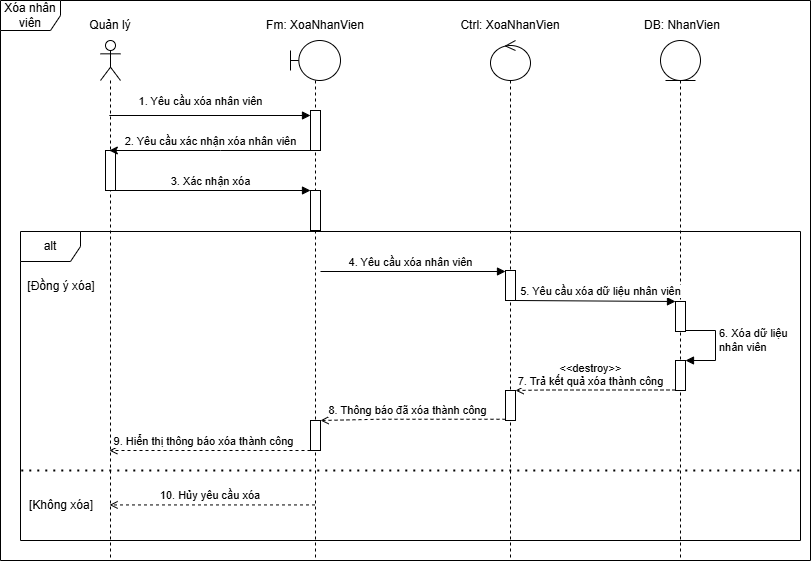

The diagram above was exported from draw.io. Its source (the exported page's mxGraphModel, read from the mxfile embedded in the PNG):
<mxGraphModel dx="1220" dy="993" grid="1" gridSize="10" guides="1" tooltips="1" connect="1" arrows="1" fold="1" page="1" pageScale="1" pageWidth="827" pageHeight="1169" math="0" shadow="0">
  <root>
    <mxCell id="0" />
    <mxCell id="1" parent="0" />
    <mxCell id="47YyVqYtrBps7172Vp_T-1" parent="1" style="shape=umlFrame;whiteSpace=wrap;html=1;pointerEvents=0;" value="Xóa nhân viên" vertex="1">
      <mxGeometry height="560" width="810" x="20" y="30" as="geometry" />
    </mxCell>
    <mxCell id="47YyVqYtrBps7172Vp_T-2" parent="1" style="shape=umlLifeline;perimeter=lifelinePerimeter;whiteSpace=wrap;html=1;container=1;dropTarget=0;collapsible=0;recursiveResize=0;outlineConnect=0;portConstraint=eastwest;newEdgeStyle={&quot;curved&quot;:0,&quot;rounded&quot;:0};participant=umlActor;" value="" vertex="1">
      <mxGeometry height="520" width="20" x="120" y="70" as="geometry" />
    </mxCell>
    <mxCell id="47YyVqYtrBps7172Vp_T-3" parent="47YyVqYtrBps7172Vp_T-2" style="html=1;points=[[0,0,0,0,5],[0,1,0,0,-5],[1,0,0,0,5],[1,1,0,0,-5]];perimeter=orthogonalPerimeter;outlineConnect=0;targetShapes=umlLifeline;portConstraint=eastwest;newEdgeStyle={&quot;curved&quot;:0,&quot;rounded&quot;:0};" value="" vertex="1">
      <mxGeometry height="40" width="10" x="5" y="110" as="geometry" />
    </mxCell>
    <mxCell id="47YyVqYtrBps7172Vp_T-4" parent="1" style="shape=umlLifeline;perimeter=lifelinePerimeter;whiteSpace=wrap;html=1;container=1;dropTarget=0;collapsible=0;recursiveResize=0;outlineConnect=0;portConstraint=eastwest;newEdgeStyle={&quot;curved&quot;:0,&quot;rounded&quot;:0};participant=umlBoundary;" value="" vertex="1">
      <mxGeometry height="520" width="50" x="310" y="70" as="geometry" />
    </mxCell>
    <mxCell id="47YyVqYtrBps7172Vp_T-5" parent="47YyVqYtrBps7172Vp_T-4" style="html=1;points=[[0,0,0,0,5],[0,1,0,0,-5],[1,0,0,0,5],[1,1,0,0,-5]];perimeter=orthogonalPerimeter;outlineConnect=0;targetShapes=umlLifeline;portConstraint=eastwest;newEdgeStyle={&quot;curved&quot;:0,&quot;rounded&quot;:0};" value="" vertex="1">
      <mxGeometry height="40" width="10" x="20" y="70" as="geometry" />
    </mxCell>
    <mxCell id="47YyVqYtrBps7172Vp_T-6" parent="47YyVqYtrBps7172Vp_T-4" style="html=1;points=[[0,0,0,0,5],[0,1,0,0,-5],[1,0,0,0,5],[1,1,0,0,-5]];perimeter=orthogonalPerimeter;outlineConnect=0;targetShapes=umlLifeline;portConstraint=eastwest;newEdgeStyle={&quot;curved&quot;:0,&quot;rounded&quot;:0};" value="" vertex="1">
      <mxGeometry height="40" width="10" x="20" y="150" as="geometry" />
    </mxCell>
    <mxCell id="47YyVqYtrBps7172Vp_T-7" parent="1" style="shape=umlLifeline;perimeter=lifelinePerimeter;whiteSpace=wrap;html=1;container=1;dropTarget=0;collapsible=0;recursiveResize=0;outlineConnect=0;portConstraint=eastwest;newEdgeStyle={&quot;curved&quot;:0,&quot;rounded&quot;:0};participant=umlControl;" value="" vertex="1">
      <mxGeometry height="520" width="40" x="510" y="70" as="geometry" />
    </mxCell>
    <mxCell id="47YyVqYtrBps7172Vp_T-8" parent="47YyVqYtrBps7172Vp_T-7" style="html=1;points=[[0,0,0,0,5],[0,1,0,0,-5],[1,0,0,0,5],[1,1,0,0,-5]];perimeter=orthogonalPerimeter;outlineConnect=0;targetShapes=umlLifeline;portConstraint=eastwest;newEdgeStyle={&quot;curved&quot;:0,&quot;rounded&quot;:0};" value="" vertex="1">
      <mxGeometry height="30" width="10" x="15" y="230" as="geometry" />
    </mxCell>
    <mxCell id="47YyVqYtrBps7172Vp_T-9" parent="47YyVqYtrBps7172Vp_T-7" style="html=1;points=[[0,0,0,0,5],[0,1,0,0,-5],[1,0,0,0,5],[1,1,0,0,-5]];perimeter=orthogonalPerimeter;outlineConnect=0;targetShapes=umlLifeline;portConstraint=eastwest;newEdgeStyle={&quot;curved&quot;:0,&quot;rounded&quot;:0};" value="" vertex="1">
      <mxGeometry height="30" width="10" x="15" y="350" as="geometry" />
    </mxCell>
    <mxCell id="47YyVqYtrBps7172Vp_T-10" parent="1" style="shape=umlLifeline;perimeter=lifelinePerimeter;whiteSpace=wrap;html=1;container=1;dropTarget=0;collapsible=0;recursiveResize=0;outlineConnect=0;portConstraint=eastwest;newEdgeStyle={&quot;curved&quot;:0,&quot;rounded&quot;:0};participant=umlEntity;" value="" vertex="1">
      <mxGeometry height="520" width="40" x="680" y="70" as="geometry" />
    </mxCell>
    <mxCell id="47YyVqYtrBps7172Vp_T-11" parent="47YyVqYtrBps7172Vp_T-10" style="html=1;points=[[0,0,0,0,5],[0,1,0,0,-5],[1,0,0,0,5],[1,1,0,0,-5]];perimeter=orthogonalPerimeter;outlineConnect=0;targetShapes=umlLifeline;portConstraint=eastwest;newEdgeStyle={&quot;curved&quot;:0,&quot;rounded&quot;:0};" value="" vertex="1">
      <mxGeometry height="30" width="10" x="15" y="320" as="geometry" />
    </mxCell>
    <mxCell id="47YyVqYtrBps7172Vp_T-12" edge="1" parent="1" source="47YyVqYtrBps7172Vp_T-5" style="html=1;verticalAlign=bottom;endArrow=classic;curved=0;rounded=0;endFill=1;strokeWidth=1;" target="47YyVqYtrBps7172Vp_T-2" value="2. Yêu cầu xác nhận xóa nhân viên">
      <mxGeometry relative="1" as="geometry">
        <Array as="points">
          <mxPoint x="240" y="180" />
        </Array>
        <mxPoint x="290" y="190" as="sourcePoint" />
        <mxPoint x="220" y="190" as="targetPoint" />
      </mxGeometry>
    </mxCell>
    <mxCell id="47YyVqYtrBps7172Vp_T-13" edge="1" parent="1" source="47YyVqYtrBps7172Vp_T-2" style="html=1;verticalAlign=bottom;endArrow=block;curved=0;rounded=0;entryX=0;entryY=0;entryDx=0;entryDy=5;strokeWidth=1;" target="47YyVqYtrBps7172Vp_T-5" value="1. Yêu cầu xóa nhân viên">
      <mxGeometry relative="1" x="-0.0973" y="5" as="geometry">
        <mxPoint x="1" as="offset" />
        <mxPoint x="260" y="145" as="sourcePoint" />
      </mxGeometry>
    </mxCell>
    <mxCell id="47YyVqYtrBps7172Vp_T-14" parent="1" style="text;html=1;whiteSpace=wrap;strokeColor=none;fillColor=none;align=center;verticalAlign=middle;rounded=0;" value="Quản lý" vertex="1">
      <mxGeometry height="30" width="60" x="100" y="40" as="geometry" />
    </mxCell>
    <mxCell id="47YyVqYtrBps7172Vp_T-15" parent="1" style="text;html=1;whiteSpace=wrap;strokeColor=none;fillColor=none;align=center;verticalAlign=middle;rounded=0;" value="Fm: XoaNhanVien" vertex="1">
      <mxGeometry height="30" width="130" x="270" y="40" as="geometry" />
    </mxCell>
    <mxCell id="47YyVqYtrBps7172Vp_T-16" parent="1" style="text;html=1;whiteSpace=wrap;strokeColor=none;fillColor=none;align=center;verticalAlign=middle;rounded=0;" value="Ctrl: XoaNhanVien" vertex="1">
      <mxGeometry height="30" width="130" x="465" y="40" as="geometry" />
    </mxCell>
    <mxCell id="47YyVqYtrBps7172Vp_T-17" parent="1" style="text;html=1;whiteSpace=wrap;strokeColor=none;fillColor=none;align=center;verticalAlign=middle;rounded=0;" value="DB: NhanVien" vertex="1">
      <mxGeometry height="30" width="130" x="637" y="40" as="geometry" />
    </mxCell>
    <mxCell id="47YyVqYtrBps7172Vp_T-18" edge="1" parent="1" source="47YyVqYtrBps7172Vp_T-3" style="html=1;verticalAlign=bottom;endArrow=block;curved=0;rounded=0;strokeWidth=1;" target="47YyVqYtrBps7172Vp_T-6" value="3. Xác nhận xóa">
      <mxGeometry relative="1" x="-0.0256" as="geometry">
        <mxPoint as="offset" />
        <mxPoint x="140" y="219.5" as="sourcePoint" />
        <mxPoint x="340" y="219.5" as="targetPoint" />
      </mxGeometry>
    </mxCell>
    <mxCell id="47YyVqYtrBps7172Vp_T-19" parent="1" style="shape=umlFrame;whiteSpace=wrap;html=1;pointerEvents=0;" value="alt" vertex="1">
      <mxGeometry height="309" width="780" x="40" y="261" as="geometry" />
    </mxCell>
    <mxCell id="47YyVqYtrBps7172Vp_T-20" edge="1" parent="1" style="html=1;verticalAlign=bottom;endArrow=block;curved=0;rounded=0;strokeWidth=1;" value="4. Yêu cầu xóa nhân viên">
      <mxGeometry relative="1" x="-0.0256" as="geometry">
        <mxPoint as="offset" />
        <mxPoint x="340" y="301" as="sourcePoint" />
        <mxPoint x="525" y="301" as="targetPoint" />
      </mxGeometry>
    </mxCell>
    <mxCell id="47YyVqYtrBps7172Vp_T-21" edge="1" parent="1" source="47YyVqYtrBps7172Vp_T-8" style="html=1;verticalAlign=bottom;endArrow=block;curved=0;rounded=0;strokeWidth=1;" target="47YyVqYtrBps7172Vp_T-22" value="5. Yêu cầu xóa dữ liệu nhân viên">
      <mxGeometry relative="1" x="0.0625" y="1" as="geometry">
        <mxPoint as="offset" />
        <mxPoint x="535" y="441" as="sourcePoint" />
        <mxPoint x="720" y="441" as="targetPoint" />
      </mxGeometry>
    </mxCell>
    <mxCell id="47YyVqYtrBps7172Vp_T-22" parent="1" style="html=1;points=[[0,0,0,0,5],[0,1,0,0,-5],[1,0,0,0,5],[1,1,0,0,-5]];perimeter=orthogonalPerimeter;outlineConnect=0;targetShapes=umlLifeline;portConstraint=eastwest;newEdgeStyle={&quot;curved&quot;:0,&quot;rounded&quot;:0};" value="" vertex="1">
      <mxGeometry height="30" width="10" x="695" y="331" as="geometry" />
    </mxCell>
    <mxCell id="47YyVqYtrBps7172Vp_T-23" edge="1" parent="1" source="47YyVqYtrBps7172Vp_T-22" style="html=1;align=left;spacingLeft=2;endArrow=block;rounded=0;edgeStyle=orthogonalEdgeStyle;curved=0;rounded=0;" target="47YyVqYtrBps7172Vp_T-11" value="6. Xóa dữ liệu&amp;nbsp;&lt;div&gt;nhân viên&lt;/div&gt;">
      <mxGeometry relative="1" x="-0.1111" as="geometry">
        <mxPoint as="offset" />
        <Array as="points">
          <mxPoint x="735" y="360" />
          <mxPoint x="735" y="390" />
        </Array>
        <mxPoint x="705" y="310.0000000000001" as="sourcePoint" />
        <mxPoint x="710" y="389.9999999999999" as="targetPoint" />
      </mxGeometry>
    </mxCell>
    <mxCell id="47YyVqYtrBps7172Vp_T-24" parent="1" style="html=1;points=[[0,0,0,0,5],[0,1,0,0,-5],[1,0,0,0,5],[1,1,0,0,-5]];perimeter=orthogonalPerimeter;outlineConnect=0;targetShapes=umlLifeline;portConstraint=eastwest;newEdgeStyle={&quot;curved&quot;:0,&quot;rounded&quot;:0};" value="" vertex="1">
      <mxGeometry height="30" width="10" x="330" y="450" as="geometry" />
    </mxCell>
    <mxCell id="47YyVqYtrBps7172Vp_T-25" parent="1" style="text;html=1;whiteSpace=wrap;strokeColor=none;fillColor=none;align=center;verticalAlign=middle;rounded=0;" value="[Đồng ý xóa]" vertex="1">
      <mxGeometry height="30" width="70" x="46" y="301" as="geometry" />
    </mxCell>
    <mxCell id="47YyVqYtrBps7172Vp_T-26" edge="1" parent="1" style="endArrow=none;dashed=1;html=1;dashPattern=1 3;strokeWidth=2;rounded=0;exitX=0;exitY=0.727;exitDx=0;exitDy=0;exitPerimeter=0;entryX=0.999;entryY=0.727;entryDx=0;entryDy=0;entryPerimeter=0;" value="">
      <mxGeometry height="50" relative="1" width="50" as="geometry">
        <mxPoint x="40.77999999999997" y="499.9999999999998" as="sourcePoint" />
        <mxPoint x="820" y="499.9999999999998" as="targetPoint" />
      </mxGeometry>
    </mxCell>
    <mxCell id="47YyVqYtrBps7172Vp_T-27" parent="1" style="text;html=1;whiteSpace=wrap;strokeColor=none;fillColor=none;align=center;verticalAlign=middle;rounded=0;" value="[Không xóa]" vertex="1">
      <mxGeometry height="30" width="70" x="46" y="520" as="geometry" />
    </mxCell>
    <mxCell id="47YyVqYtrBps7172Vp_T-28" edge="1" parent="1" source="47YyVqYtrBps7172Vp_T-4" style="html=1;verticalAlign=bottom;endArrow=open;curved=0;rounded=0;endFill=0;strokeWidth=1;dashed=1;" value="10. Hủy yêu cầu xóa&amp;nbsp;">
      <mxGeometry relative="1" x="0.0048" as="geometry">
        <mxPoint as="offset" />
        <Array as="points">
          <mxPoint x="221" y="534.44" />
        </Array>
        <mxPoint x="330" y="534.44" as="sourcePoint" />
        <mxPoint x="129.0714285714282" y="534.4399999999998" as="targetPoint" />
      </mxGeometry>
    </mxCell>
    <mxCell id="47YyVqYtrBps7172Vp_T-29" edge="1" parent="1" style="html=1;verticalAlign=bottom;endArrow=open;curved=0;rounded=0;endFill=0;strokeWidth=1;dashed=1;" target="47YyVqYtrBps7172Vp_T-9" value="&amp;lt;&amp;lt;destroy&amp;gt;&amp;gt;&lt;div&gt;7. Trả kết quả xóa thành công&lt;/div&gt;">
      <mxGeometry relative="1" x="0.0625" as="geometry">
        <mxPoint as="offset" />
        <Array as="points">
          <mxPoint x="563.5" y="419.5" />
        </Array>
        <mxPoint x="695" y="419.5" as="sourcePoint" />
        <mxPoint x="535" y="419.5" as="targetPoint" />
      </mxGeometry>
    </mxCell>
    <mxCell id="47YyVqYtrBps7172Vp_T-30" edge="1" parent="1" style="html=1;verticalAlign=bottom;endArrow=open;curved=0;rounded=0;endFill=0;strokeWidth=1;dashed=1;" target="47YyVqYtrBps7172Vp_T-24" value="8. Thông báo đã xóa thành công">
      <mxGeometry relative="1" x="0.0604" as="geometry">
        <mxPoint as="offset" />
        <Array as="points">
          <mxPoint x="398.5" y="448.75" />
        </Array>
        <mxPoint x="525" y="448.75" as="sourcePoint" />
        <mxPoint x="370" y="449.25" as="targetPoint" />
      </mxGeometry>
    </mxCell>
    <mxCell id="47YyVqYtrBps7172Vp_T-31" edge="1" parent="1" source="47YyVqYtrBps7172Vp_T-24" style="html=1;verticalAlign=bottom;endArrow=open;curved=0;rounded=0;endFill=0;strokeWidth=1;dashed=1;" target="47YyVqYtrBps7172Vp_T-2" value="9. Hiển thị thông báo xóa thành công">
      <mxGeometry relative="1" x="0.0604" as="geometry">
        <mxPoint as="offset" />
        <Array as="points">
          <mxPoint x="203.5" y="480" />
        </Array>
        <mxPoint x="330" y="480" as="sourcePoint" />
        <mxPoint x="145" y="481" as="targetPoint" />
      </mxGeometry>
    </mxCell>
  </root>
</mxGraphModel>